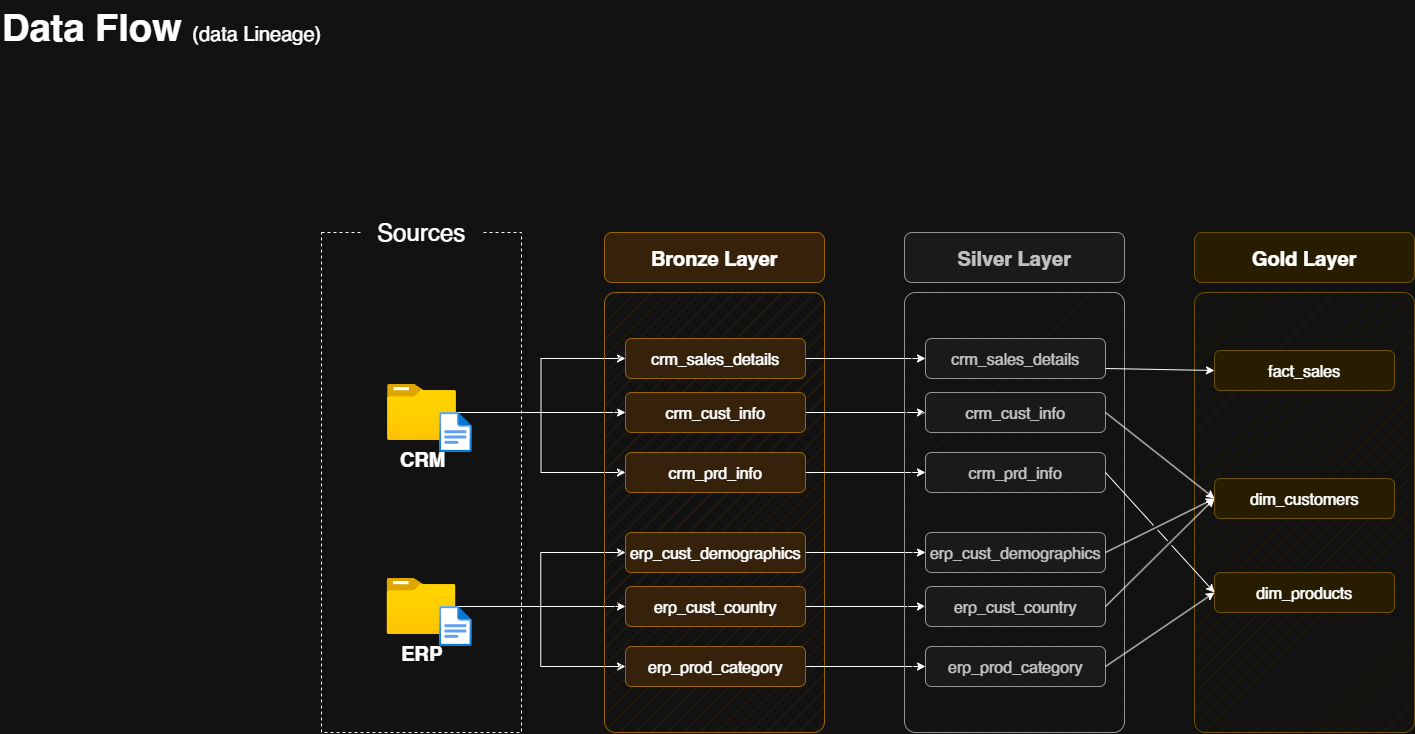

The diagram above was exported from draw.io. Its source (the exported page's mxGraphModel, read from the mxfile embedded in the PNG):
<mxGraphModel dx="1501" dy="971" grid="1" gridSize="10" guides="1" tooltips="1" connect="1" arrows="1" fold="1" page="1" pageScale="1" pageWidth="1920" pageHeight="1200" math="0" shadow="0">
  <root>
    <mxCell id="PmAsDYt7ePFWswJWPdAt-0" />
    <mxCell id="PmAsDYt7ePFWswJWPdAt-1" parent="PmAsDYt7ePFWswJWPdAt-0" />
    <mxCell id="N5Wro9hiEPlnRRx0mENQ-124" parent="PmAsDYt7ePFWswJWPdAt-1" style="text;html=1;strokeColor=none;fillColor=none;align=left;verticalAlign=middle;whiteSpace=wrap;rounded=0;fontSize=38;fontFamily=Helvetica;" value="&lt;font style=&quot;&quot;&gt;&lt;b&gt;Data Flow &lt;/b&gt;&lt;font style=&quot;font-size: 20px;&quot;&gt;(data Lineage)&lt;/font&gt;&lt;br style=&quot;font-size: 38px;&quot;&gt;&lt;/font&gt;" vertex="1">
      <mxGeometry height="54" width="396" x="69" y="47" as="geometry" />
    </mxCell>
    <mxCell id="n8bJTZ1ovyGtcUzWuUE2-2" parent="PmAsDYt7ePFWswJWPdAt-1" style="rounded=0;whiteSpace=wrap;html=1;fillColor=none;dashed=1;" value="" vertex="1">
      <mxGeometry height="500" width="200" x="390" y="280" as="geometry" />
    </mxCell>
    <mxCell id="n8bJTZ1ovyGtcUzWuUE2-3" parent="PmAsDYt7ePFWswJWPdAt-1" style="rounded=1;whiteSpace=wrap;html=1;strokeColor=none;" value="&lt;font style=&quot;font-size: 24px;&quot;&gt;Sources&lt;/font&gt;" vertex="1">
      <mxGeometry height="40" width="120" x="430" y="260" as="geometry" />
    </mxCell>
    <mxCell id="D8R9sGTT4eO_Y8YIvJOX-3" edge="1" parent="PmAsDYt7ePFWswJWPdAt-1" source="4ZKNdrfmacIxx5nxEuMF-0" style="edgeStyle=orthogonalEdgeStyle;rounded=0;orthogonalLoop=1;jettySize=auto;html=1;entryX=0;entryY=0.5;entryDx=0;entryDy=0;" target="hnOc7kBfibrwKYlpnwC0-0">
      <mxGeometry relative="1" as="geometry" />
    </mxCell>
    <mxCell id="D8R9sGTT4eO_Y8YIvJOX-4" edge="1" parent="PmAsDYt7ePFWswJWPdAt-1" source="4ZKNdrfmacIxx5nxEuMF-0" style="edgeStyle=orthogonalEdgeStyle;rounded=0;orthogonalLoop=1;jettySize=auto;html=1;entryX=0;entryY=0.5;entryDx=0;entryDy=0;" target="5szykNnx05lKGsdo6Biz-0">
      <mxGeometry relative="1" as="geometry" />
    </mxCell>
    <mxCell id="D8R9sGTT4eO_Y8YIvJOX-5" edge="1" parent="PmAsDYt7ePFWswJWPdAt-1" source="4ZKNdrfmacIxx5nxEuMF-0" style="edgeStyle=orthogonalEdgeStyle;rounded=0;orthogonalLoop=1;jettySize=auto;html=1;entryX=0;entryY=0.5;entryDx=0;entryDy=0;" target="hnOc7kBfibrwKYlpnwC0-1">
      <mxGeometry relative="1" as="geometry" />
    </mxCell>
    <mxCell id="4ZKNdrfmacIxx5nxEuMF-0" parent="PmAsDYt7ePFWswJWPdAt-1" style="image;aspect=fixed;html=1;points=[];align=center;fontSize=12;image=img/lib/azure2/general/Folder_Blank.svg;" value="&lt;font style=&quot;font-size: 20px;&quot;&gt;&lt;b&gt;CRM&lt;/b&gt;&lt;/font&gt;" vertex="1">
      <mxGeometry height="56.00000000000001" width="69" x="456" y="432" as="geometry" />
    </mxCell>
    <mxCell id="-fXMBUoAsH7tqhl6yJGk-2" edge="1" parent="PmAsDYt7ePFWswJWPdAt-1" source="4ZKNdrfmacIxx5nxEuMF-4" style="edgeStyle=orthogonalEdgeStyle;rounded=0;orthogonalLoop=1;jettySize=auto;html=1;entryX=0;entryY=0.5;entryDx=0;entryDy=0;" target="D8R9sGTT4eO_Y8YIvJOX-8">
      <mxGeometry relative="1" as="geometry" />
    </mxCell>
    <mxCell id="-fXMBUoAsH7tqhl6yJGk-3" edge="1" parent="PmAsDYt7ePFWswJWPdAt-1" source="4ZKNdrfmacIxx5nxEuMF-4" style="edgeStyle=orthogonalEdgeStyle;rounded=0;orthogonalLoop=1;jettySize=auto;html=1;entryX=0;entryY=0.5;entryDx=0;entryDy=0;" target="D8R9sGTT4eO_Y8YIvJOX-6">
      <mxGeometry relative="1" as="geometry" />
    </mxCell>
    <mxCell id="-fXMBUoAsH7tqhl6yJGk-4" edge="1" parent="PmAsDYt7ePFWswJWPdAt-1" source="4ZKNdrfmacIxx5nxEuMF-4" style="edgeStyle=orthogonalEdgeStyle;rounded=0;orthogonalLoop=1;jettySize=auto;html=1;" target="D8R9sGTT4eO_Y8YIvJOX-7">
      <mxGeometry relative="1" as="geometry" />
    </mxCell>
    <mxCell id="4ZKNdrfmacIxx5nxEuMF-4" parent="PmAsDYt7ePFWswJWPdAt-1" style="image;aspect=fixed;html=1;points=[];align=center;fontSize=12;image=img/lib/azure2/general/Folder_Blank.svg;" value="&lt;font style=&quot;font-size: 20px;&quot;&gt;&lt;b&gt;ERP&lt;/b&gt;&lt;/font&gt;" vertex="1">
      <mxGeometry height="56.00000000000001" width="69" x="455.5" y="626" as="geometry" />
    </mxCell>
    <mxCell id="4ZKNdrfmacIxx5nxEuMF-5" parent="PmAsDYt7ePFWswJWPdAt-1" style="rounded=1;whiteSpace=wrap;html=1;fillColor=#ffe6cc;strokeColor=#d79b00;fillStyle=hatch;arcSize=5;" value="" vertex="1">
      <mxGeometry height="440" width="220" x="673" y="340" as="geometry" />
    </mxCell>
    <mxCell id="4ZKNdrfmacIxx5nxEuMF-6" parent="PmAsDYt7ePFWswJWPdAt-1" style="rounded=1;whiteSpace=wrap;html=1;fillColor=#ffe6cc;strokeColor=#d79b00;fontSize=20;fontStyle=1" value="Bronze Layer" vertex="1">
      <mxGeometry height="50" width="220" x="673" y="280" as="geometry" />
    </mxCell>
    <mxCell id="-fXMBUoAsH7tqhl6yJGk-13" edge="1" parent="PmAsDYt7ePFWswJWPdAt-1" source="5szykNnx05lKGsdo6Biz-0" style="edgeStyle=orthogonalEdgeStyle;rounded=0;orthogonalLoop=1;jettySize=auto;html=1;entryX=0;entryY=0.5;entryDx=0;entryDy=0;" target="-fXMBUoAsH7tqhl6yJGk-7">
      <mxGeometry relative="1" as="geometry" />
    </mxCell>
    <mxCell id="5szykNnx05lKGsdo6Biz-0" parent="PmAsDYt7ePFWswJWPdAt-1" style="rounded=1;whiteSpace=wrap;html=1;fillColor=#ffe6cc;strokeColor=#d79b00;fontSize=16;fontStyle=0" value="crm_sales_details" vertex="1">
      <mxGeometry height="40" width="180" x="694" y="386" as="geometry" />
    </mxCell>
    <mxCell id="-fXMBUoAsH7tqhl6yJGk-14" edge="1" parent="PmAsDYt7ePFWswJWPdAt-1" source="hnOc7kBfibrwKYlpnwC0-0" style="edgeStyle=orthogonalEdgeStyle;rounded=0;orthogonalLoop=1;jettySize=auto;html=1;" target="-fXMBUoAsH7tqhl6yJGk-8">
      <mxGeometry relative="1" as="geometry" />
    </mxCell>
    <mxCell id="hnOc7kBfibrwKYlpnwC0-0" parent="PmAsDYt7ePFWswJWPdAt-1" style="rounded=1;whiteSpace=wrap;html=1;fillColor=#ffe6cc;strokeColor=#d79b00;fontSize=16;fontStyle=0" value="crm_cust_info" vertex="1">
      <mxGeometry height="40" width="180" x="694" y="440" as="geometry" />
    </mxCell>
    <mxCell id="-fXMBUoAsH7tqhl6yJGk-15" edge="1" parent="PmAsDYt7ePFWswJWPdAt-1" source="hnOc7kBfibrwKYlpnwC0-1" style="edgeStyle=orthogonalEdgeStyle;rounded=0;orthogonalLoop=1;jettySize=auto;html=1;entryX=0;entryY=0.5;entryDx=0;entryDy=0;" target="-fXMBUoAsH7tqhl6yJGk-9">
      <mxGeometry relative="1" as="geometry" />
    </mxCell>
    <mxCell id="hnOc7kBfibrwKYlpnwC0-1" parent="PmAsDYt7ePFWswJWPdAt-1" style="rounded=1;whiteSpace=wrap;html=1;fillColor=#ffe6cc;strokeColor=#d79b00;fontSize=16;fontStyle=0" value="crm_prd_info" vertex="1">
      <mxGeometry height="40" width="180" x="694" y="500" as="geometry" />
    </mxCell>
    <mxCell id="-fXMBUoAsH7tqhl6yJGk-16" edge="1" parent="PmAsDYt7ePFWswJWPdAt-1" source="D8R9sGTT4eO_Y8YIvJOX-6" style="edgeStyle=orthogonalEdgeStyle;rounded=0;orthogonalLoop=1;jettySize=auto;html=1;entryX=0;entryY=0.5;entryDx=0;entryDy=0;" target="-fXMBUoAsH7tqhl6yJGk-10">
      <mxGeometry relative="1" as="geometry" />
    </mxCell>
    <mxCell id="D8R9sGTT4eO_Y8YIvJOX-6" parent="PmAsDYt7ePFWswJWPdAt-1" style="rounded=1;whiteSpace=wrap;html=1;fillColor=#ffe6cc;strokeColor=#d79b00;fontSize=16;fontStyle=0" value="erp_cust_demographics" vertex="1">
      <mxGeometry height="40" width="180" x="694" y="580" as="geometry" />
    </mxCell>
    <mxCell id="-fXMBUoAsH7tqhl6yJGk-17" edge="1" parent="PmAsDYt7ePFWswJWPdAt-1" source="D8R9sGTT4eO_Y8YIvJOX-7" style="edgeStyle=orthogonalEdgeStyle;rounded=0;orthogonalLoop=1;jettySize=auto;html=1;entryX=0;entryY=0.5;entryDx=0;entryDy=0;" target="-fXMBUoAsH7tqhl6yJGk-11">
      <mxGeometry relative="1" as="geometry" />
    </mxCell>
    <mxCell id="D8R9sGTT4eO_Y8YIvJOX-7" parent="PmAsDYt7ePFWswJWPdAt-1" style="rounded=1;whiteSpace=wrap;html=1;fillColor=#ffe6cc;strokeColor=#d79b00;fontSize=16;fontStyle=0" value="erp_cust_country" vertex="1">
      <mxGeometry height="40" width="180" x="694" y="634" as="geometry" />
    </mxCell>
    <mxCell id="-fXMBUoAsH7tqhl6yJGk-18" edge="1" parent="PmAsDYt7ePFWswJWPdAt-1" source="D8R9sGTT4eO_Y8YIvJOX-8" style="edgeStyle=orthogonalEdgeStyle;rounded=0;orthogonalLoop=1;jettySize=auto;html=1;entryX=0;entryY=0.5;entryDx=0;entryDy=0;" target="-fXMBUoAsH7tqhl6yJGk-12">
      <mxGeometry relative="1" as="geometry" />
    </mxCell>
    <mxCell id="D8R9sGTT4eO_Y8YIvJOX-8" parent="PmAsDYt7ePFWswJWPdAt-1" style="rounded=1;whiteSpace=wrap;html=1;fillColor=#ffe6cc;strokeColor=#d79b00;fontSize=16;fontStyle=0" value="erp_prod_category" vertex="1">
      <mxGeometry height="40" width="180" x="694" y="694" as="geometry" />
    </mxCell>
    <mxCell id="-fXMBUoAsH7tqhl6yJGk-5" parent="PmAsDYt7ePFWswJWPdAt-1" style="rounded=1;whiteSpace=wrap;html=1;fillColor=#f5f5f5;strokeColor=#666666;fillStyle=hatch;arcSize=5;fontColor=#333333;" value="" vertex="1">
      <mxGeometry height="440" width="220" x="973" y="340" as="geometry" />
    </mxCell>
    <mxCell id="-fXMBUoAsH7tqhl6yJGk-6" parent="PmAsDYt7ePFWswJWPdAt-1" style="rounded=1;whiteSpace=wrap;html=1;fillColor=#f5f5f5;strokeColor=#666666;fontSize=20;fontStyle=1;fontColor=#333333;" value="Silver Layer" vertex="1">
      <mxGeometry height="50" width="220" x="973" y="280" as="geometry" />
    </mxCell>
    <mxCell id="-fXMBUoAsH7tqhl6yJGk-7" parent="PmAsDYt7ePFWswJWPdAt-1" style="rounded=1;whiteSpace=wrap;html=1;fillColor=#f5f5f5;strokeColor=#666666;fontSize=16;fontStyle=0;fontColor=#333333;" value="crm_sales_details" vertex="1">
      <mxGeometry height="40" width="180" x="994" y="386" as="geometry" />
    </mxCell>
    <mxCell id="-fXMBUoAsH7tqhl6yJGk-8" parent="PmAsDYt7ePFWswJWPdAt-1" style="rounded=1;whiteSpace=wrap;html=1;fillColor=#f5f5f5;strokeColor=#666666;fontSize=16;fontStyle=0;fontColor=#333333;" value="crm_cust_info" vertex="1">
      <mxGeometry height="40" width="180" x="994" y="440" as="geometry" />
    </mxCell>
    <mxCell id="-fXMBUoAsH7tqhl6yJGk-9" parent="PmAsDYt7ePFWswJWPdAt-1" style="rounded=1;whiteSpace=wrap;html=1;fillColor=#f5f5f5;strokeColor=#666666;fontSize=16;fontStyle=0;fontColor=#333333;" value="crm_prd_info" vertex="1">
      <mxGeometry height="40" width="180" x="994" y="500" as="geometry" />
    </mxCell>
    <mxCell id="-fXMBUoAsH7tqhl6yJGk-10" parent="PmAsDYt7ePFWswJWPdAt-1" style="rounded=1;whiteSpace=wrap;html=1;fillColor=#f5f5f5;strokeColor=#666666;fontSize=16;fontStyle=0;fontColor=#333333;" value="erp_cust_demographics" vertex="1">
      <mxGeometry height="40" width="180" x="994" y="580" as="geometry" />
    </mxCell>
    <mxCell id="-fXMBUoAsH7tqhl6yJGk-11" parent="PmAsDYt7ePFWswJWPdAt-1" style="rounded=1;whiteSpace=wrap;html=1;fillColor=#f5f5f5;strokeColor=#666666;fontSize=16;fontStyle=0;fontColor=#333333;" value="erp_cust_country" vertex="1">
      <mxGeometry height="40" width="180" x="994" y="634" as="geometry" />
    </mxCell>
    <mxCell id="-fXMBUoAsH7tqhl6yJGk-12" parent="PmAsDYt7ePFWswJWPdAt-1" style="rounded=1;whiteSpace=wrap;html=1;fillColor=#f5f5f5;strokeColor=#666666;fontSize=16;fontStyle=0;fontColor=#333333;" value="erp_prod_category" vertex="1">
      <mxGeometry height="40" width="180" x="994" y="694" as="geometry" />
    </mxCell>
    <mxCell id="-fXMBUoAsH7tqhl6yJGk-19" parent="PmAsDYt7ePFWswJWPdAt-1" style="rounded=1;whiteSpace=wrap;html=1;fillColor=#fff2cc;strokeColor=#d6b656;fillStyle=hatch;arcSize=5;" value="" vertex="1">
      <mxGeometry height="440" width="220" x="1263" y="340" as="geometry" />
    </mxCell>
    <mxCell id="-fXMBUoAsH7tqhl6yJGk-20" parent="PmAsDYt7ePFWswJWPdAt-1" style="rounded=1;whiteSpace=wrap;html=1;fillColor=#fff2cc;strokeColor=#d6b656;fontSize=20;fontStyle=1;" value="Gold Layer" vertex="1">
      <mxGeometry height="50" width="220" x="1263" y="280" as="geometry" />
    </mxCell>
    <mxCell id="-fXMBUoAsH7tqhl6yJGk-21" parent="PmAsDYt7ePFWswJWPdAt-1" style="rounded=1;whiteSpace=wrap;html=1;fillColor=#fff2cc;strokeColor=#d6b656;fontSize=16;fontStyle=0;" value="fact_sales" vertex="1">
      <mxGeometry height="40" width="180" x="1283" y="398" as="geometry" />
    </mxCell>
    <mxCell id="-fXMBUoAsH7tqhl6yJGk-22" parent="PmAsDYt7ePFWswJWPdAt-1" style="rounded=1;whiteSpace=wrap;html=1;fillColor=#fff2cc;strokeColor=#d6b656;fontSize=16;fontStyle=0;" value="dim_customers" vertex="1">
      <mxGeometry height="40" width="180" x="1283" y="526" as="geometry" />
    </mxCell>
    <mxCell id="-fXMBUoAsH7tqhl6yJGk-23" parent="PmAsDYt7ePFWswJWPdAt-1" style="rounded=1;whiteSpace=wrap;html=1;fillColor=#fff2cc;strokeColor=#d6b656;fontSize=16;fontStyle=0;" value="dim_products" vertex="1">
      <mxGeometry height="40" width="180" x="1283" y="620" as="geometry" />
    </mxCell>
    <mxCell id="rLLwbepbl8jkTRF7aM6J-0" edge="1" parent="PmAsDYt7ePFWswJWPdAt-1" source="-fXMBUoAsH7tqhl6yJGk-7" style="endArrow=classic;html=1;rounded=0;exitX=1;exitY=0.75;exitDx=0;exitDy=0;entryX=0;entryY=0.5;entryDx=0;entryDy=0;" target="-fXMBUoAsH7tqhl6yJGk-21" value="">
      <mxGeometry height="50" relative="1" width="50" as="geometry">
        <mxPoint x="1203" y="510" as="sourcePoint" />
        <mxPoint x="1253" y="460" as="targetPoint" />
      </mxGeometry>
    </mxCell>
    <mxCell id="rLLwbepbl8jkTRF7aM6J-2" edge="1" parent="PmAsDYt7ePFWswJWPdAt-1" source="-fXMBUoAsH7tqhl6yJGk-8" style="endArrow=classic;html=1;rounded=0;exitX=1;exitY=0.5;exitDx=0;exitDy=0;entryX=0;entryY=0.5;entryDx=0;entryDy=0;jumpStyle=gap;" target="-fXMBUoAsH7tqhl6yJGk-22" value="">
      <mxGeometry height="50" relative="1" width="50" as="geometry">
        <mxPoint x="1184" y="426" as="sourcePoint" />
        <mxPoint x="1303" y="430" as="targetPoint" />
      </mxGeometry>
    </mxCell>
    <mxCell id="rLLwbepbl8jkTRF7aM6J-3" edge="1" parent="PmAsDYt7ePFWswJWPdAt-1" source="-fXMBUoAsH7tqhl6yJGk-10" style="endArrow=classic;html=1;rounded=0;exitX=1;exitY=0.5;exitDx=0;exitDy=0;entryX=0;entryY=0.5;entryDx=0;entryDy=0;jumpStyle=gap;" target="-fXMBUoAsH7tqhl6yJGk-22" value="">
      <mxGeometry height="50" relative="1" width="50" as="geometry">
        <mxPoint x="1184" y="470" as="sourcePoint" />
        <mxPoint x="1293" y="556" as="targetPoint" />
      </mxGeometry>
    </mxCell>
    <mxCell id="rLLwbepbl8jkTRF7aM6J-4" edge="1" parent="PmAsDYt7ePFWswJWPdAt-1" source="-fXMBUoAsH7tqhl6yJGk-11" style="endArrow=classic;html=1;rounded=0;exitX=1;exitY=0.5;exitDx=0;exitDy=0;entryX=0;entryY=0.5;entryDx=0;entryDy=0;jumpStyle=gap;" target="-fXMBUoAsH7tqhl6yJGk-22" value="">
      <mxGeometry height="50" relative="1" width="50" as="geometry">
        <mxPoint x="1184" y="610" as="sourcePoint" />
        <mxPoint x="1293" y="556" as="targetPoint" />
      </mxGeometry>
    </mxCell>
    <mxCell id="_nexJ7K3K1sAFrfDnuwc-0" edge="1" parent="PmAsDYt7ePFWswJWPdAt-1" source="-fXMBUoAsH7tqhl6yJGk-9" style="endArrow=classic;html=1;rounded=0;exitX=1;exitY=0.5;exitDx=0;exitDy=0;entryX=0;entryY=0.5;entryDx=0;entryDy=0;jumpStyle=gap;" target="-fXMBUoAsH7tqhl6yJGk-23" value="">
      <mxGeometry height="50" relative="1" width="50" as="geometry">
        <mxPoint x="1184" y="470" as="sourcePoint" />
        <mxPoint x="1293" y="556" as="targetPoint" />
      </mxGeometry>
    </mxCell>
    <mxCell id="_nexJ7K3K1sAFrfDnuwc-1" edge="1" parent="PmAsDYt7ePFWswJWPdAt-1" source="-fXMBUoAsH7tqhl6yJGk-12" style="endArrow=classic;html=1;rounded=0;exitX=1;exitY=0.5;exitDx=0;exitDy=0;entryX=0;entryY=0.5;entryDx=0;entryDy=0;jumpStyle=gap;" target="-fXMBUoAsH7tqhl6yJGk-23" value="">
      <mxGeometry height="50" relative="1" width="50" as="geometry">
        <mxPoint x="1184" y="530" as="sourcePoint" />
        <mxPoint x="1293" y="650" as="targetPoint" />
      </mxGeometry>
    </mxCell>
    <mxCell id="hYor6iIa-aKugMJ0ksJW-2" parent="PmAsDYt7ePFWswJWPdAt-1" style="image;aspect=fixed;html=1;points=[];align=center;fontSize=12;image=img/lib/azure2/general/File.svg;" value="" vertex="1">
      <mxGeometry height="40" width="32.46" x="508.12" y="460" as="geometry" />
    </mxCell>
    <mxCell id="hYor6iIa-aKugMJ0ksJW-4" parent="PmAsDYt7ePFWswJWPdAt-1" style="image;aspect=fixed;html=1;points=[];align=center;fontSize=12;image=img/lib/azure2/general/File.svg;" value="" vertex="1">
      <mxGeometry height="40" width="32.46" x="508.12" y="654" as="geometry" />
    </mxCell>
  </root>
</mxGraphModel>